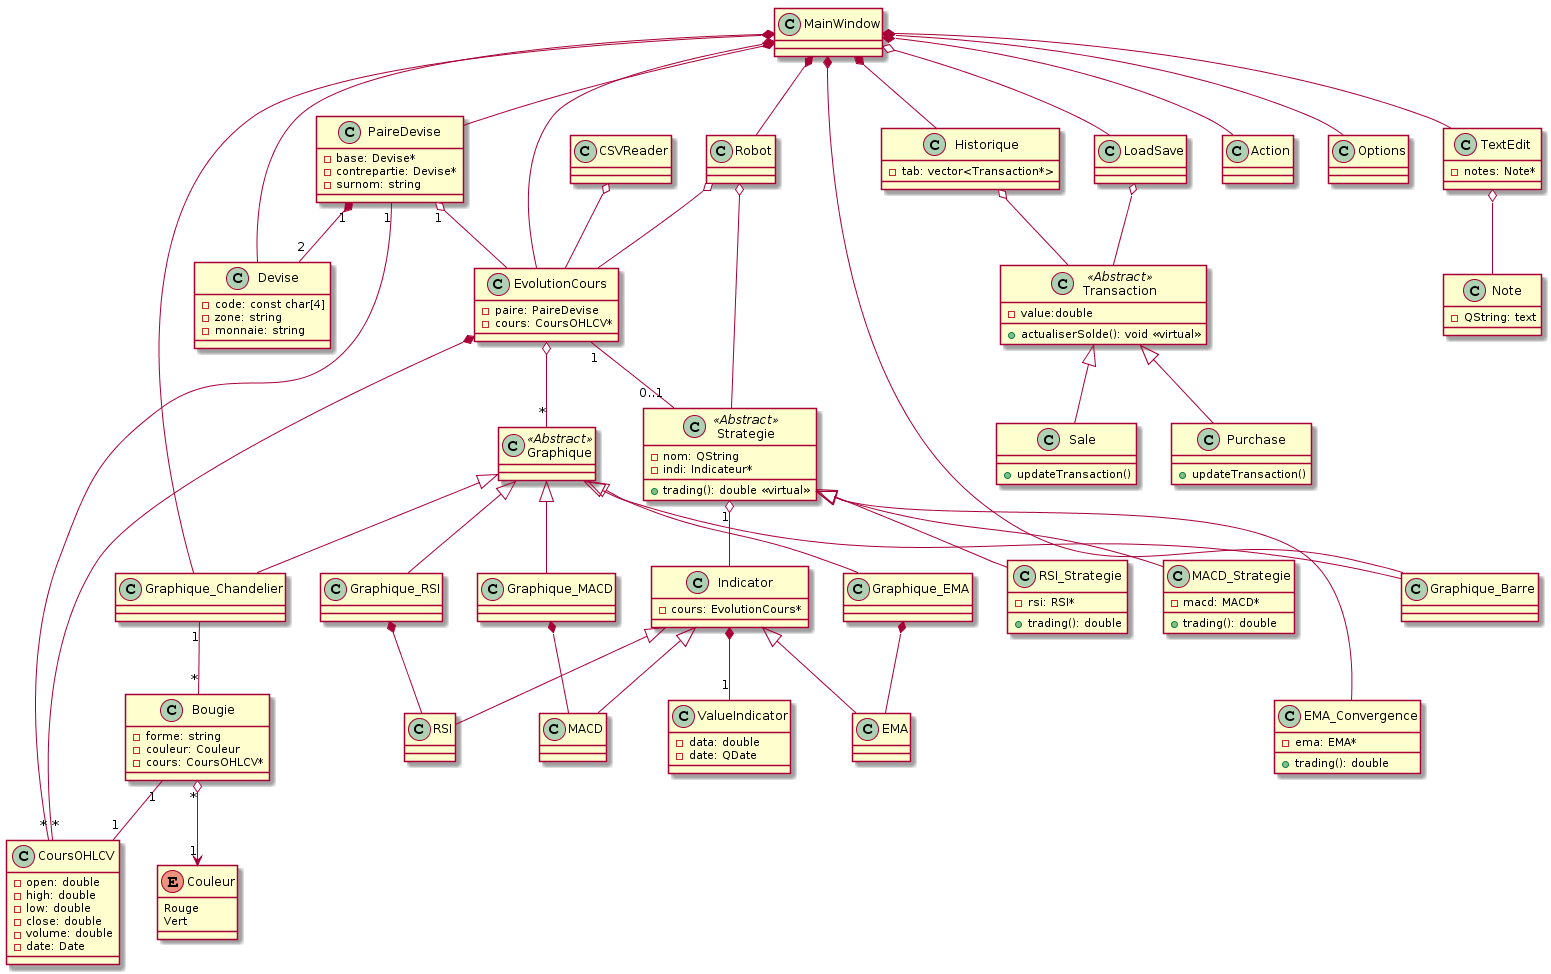

The diagram above was rendered by PlantUML. Its source (embedded in the PNG):
@startuml
class Devise{
  -code: const char[4]
  -zone: string
  -monnaie: string
}

class PaireDevise{
  -base: Devise*
  -contrepartie: Devise*
  -surnom: string
}

class CoursOHLCV{
  -open: double
  -high: double
  -low: double
  -close: double
  -volume: double
  -date: Date
}

class Bougie{
  -forme: string
  -couleur: Couleur
  -cours: CoursOHLCV*
}

enum Couleur{
  Rouge
  Vert
}

class EvolutionCours{
   -paire: PaireDevise
   -cours: CoursOHLCV*
}

class Graphique <<Abstract>>{

}

class Graphique_Chandelier{

}

class Graphique_Barre{

}

class Graphique_EMA{

}

class Graphique_MACD{

}
class Graphique_RSI{

}

class Strategie <<Abstract>>{
  -nom: QString
  -indi: Indicateur*
  +trading(): double <<virtual>>
}
class EMA_Convergence{
  -ema: EMA*
  +trading(): double
}
class RSI_Strategie{
  -rsi: RSI*
  +trading(): double
}
class MACD_Strategie{
  -macd: MACD*
  +trading(): double
}

class Indicator{
  -cours: EvolutionCours*
}

class ValueIndicator {
   -data: double
   -date: QDate
}

class EMA
class RSI
class MACD

class Historique{
  -tab: vector<Transaction*>
}

class Transaction <<Abstract>> {
  -value:double
  +actualiserSolde(): void <<virtual>>
}
class Sale{
  +updateTransaction()
}
class Purchase{
  +updateTransaction()
}

class TextEdit{
  -notes: Note*
}

class CSVReader {
}

class LoadSave {
}

class MainWindow {

}

class Note {
   -QString: text
}

class Action
class Options

class Robot

Strategie <|--- EMA_Convergence
Strategie <|-- RSI_Strategie
Strategie <|-- MACD_Strategie

Indicator <|-- EMA
Indicator <|-- RSI
Indicator <|-- MACD

Transaction <|-- Sale
Transaction <|-- Purchase

Strategie"1" o-- Indicator
Indicator *--"1" ValueIndicator
EvolutionCours "1"--"0..1" Strategie


Graphique <|-- Graphique_Chandelier
Graphique <|-- Graphique_Barre
Graphique <|-- Graphique_EMA
Graphique <|-- Graphique_MACD
Graphique <|-- Graphique_RSI

Graphique_EMA *-- EMA
Graphique_MACD *-- MACD
Graphique_RSI *-- RSI

Bougie "*" o--> "1" Couleur
PaireDevise "1" *-- "2" Devise
PaireDevise "1" -- "*" CoursOHLCV
PaireDevise "1" o-- EvolutionCours
EvolutionCours *-- "*" CoursOHLCV
Bougie "1" -- "1" CoursOHLCV
Graphique_Chandelier "1" -- "*" Bougie
EvolutionCours o-- "*" Graphique
CSVReader o-- EvolutionCours
TextEdit o-- Note

MainWindow *-- EvolutionCours
MainWindow *-- TextEdit
MainWindow *-- Devise
MainWindow *-- PaireDevise
MainWindow *-- Graphique_Chandelier
MainWindow *-- Graphique_Barre
MainWindow o-- LoadSave
MainWindow *-- Historique
MainWindow *-- Action
MainWindow *-- Options
MainWindow *-- Robot

Robot o-- EvolutionCours
Robot o-- Strategie

Historique o-- Transaction
LoadSave o-- Transaction
@enduml